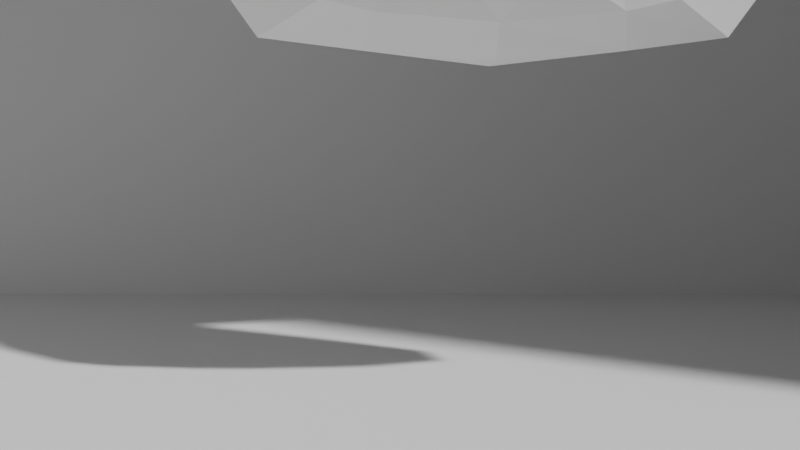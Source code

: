 # Source: scene.blend  (saved by Blender 3.0.42; exported with 4.5.12 LTS)
import bpy
from mathutils import Matrix  # noqa: F401  (used for matrix-valued properties, if any)

bpy.ops.wm.read_factory_settings(use_empty=True)
scene = bpy.context.scene
scene.name = 'Scene'

# ---- collections
col_collection = bpy.data.collections.new('Collection'); scene.collection.children.link(col_collection)

# ---- world
world_world = bpy.data.worlds.new('World'); scene.world = world_world
world_world.use_nodes = True; world_world.node_tree.nodes.clear()
_N = world_world.node_tree.nodes; _L = world_world.node_tree.links
n0 = _N.new('ShaderNodeOutputWorld'); n0.name = 'World Output'; n0.location = (300, 300)
n1 = _N.new('ShaderNodeBackground'); n1.name = 'Background'; n1.location = (10, 300)
n1.inputs[0].default_value = (0.05088, 0.05088, 0.05088, 1.0)
_L.new(n1.outputs[0], n0.inputs[0])
n0.is_active_output = True
world_world.color = (0.05088, 0.05088, 0.05088)
world_world.use_sun_shadow = False
world_world.sun_shadow_jitter_overblur = 0.0

# ---- cameras
cam_camera = bpy.data.cameras.new('Camera')
cam_camera.clip_end = 100.0
cam_camera.ortho_scale = 7.314

# ---- meshes
me_suzanne = bpy.data.meshes.new('Suzanne')
me_suzanne.from_pydata([(0.4375, -0.7656, 0.1641), (-0.4375, -0.7656, 0.1641), (0.5, -0.6875, 0.09375), (-0.5, -0.6875, 0.09375), (0.5469, -0.5781, 0.05469), (-0.5469, -0.5781, 0.05469), (0.3516, -0.6172, -0.02344), (-0.3516, -0.6172, -0.02344), (0.3516, -0.7188, 0.03125), (-0.3516, -0.7188, 0.03125), (0.3516, -0.7812, 0.1328), (-0.3516, -0.7812, 0.1328), (0.2734, -0.7969, 0.1641), (-0.2734, -0.7969, 0.1641), (0.2031, -0.7422, 0.09375), (-0.2031, -0.7422, 0.09375), (0.1562, -0.6484, 0.05469), (-0.1562, -0.6484, 0.05469), (0.07812, -0.6562, 0.2422), (-0.07812, -0.6562, 0.2422), (0.1406, -0.7422, 0.2422), (-0.1406, -0.7422, 0.2422), (0.2422, -0.7969, 0.2422), (-0.2422, -0.7969, 0.2422), (0.2734, -0.7969, 0.3281), (-0.2734, -0.7969, 0.3281), (0.2031, -0.7422, 0.3906), (-0.2031, -0.7422, 0.3906), (0.1562, -0.6484, 0.4375), (-0.1562, -0.6484, 0.4375), (0.3516, -0.6172, 0.5156), (-0.3516, -0.6172, 0.5156), (0.3516, -0.7188, 0.4531), (-0.3516, -0.7188, 0.4531), (0.3516, -0.7812, 0.3594), (-0.3516, -0.7812, 0.3594), (0.4375, -0.7656, 0.3281), (-0.4375, -0.7656, 0.3281), (0.5, -0.6875, 0.3906), (-0.5, -0.6875, 0.3906), (0.5469, -0.5781, 0.4375), (-0.5469, -0.5781, 0.4375), (0.625, -0.5625, 0.2422), (-0.625, -0.5625, 0.2422), (0.5625, -0.6719, 0.2422), (-0.5625, -0.6719, 0.2422), (0.4688, -0.7578, 0.2422), (-0.4688, -0.7578, 0.2422), (0.4766, -0.7734, 0.2422), (-0.4766, -0.7734, 0.2422), (0.4453, -0.7812, 0.3359), (-0.4453, -0.7812, 0.3359), (0.3516, -0.8047, 0.375), (-0.3516, -0.8047, 0.375), (0.2656, -0.8203, 0.3359), (-0.2656, -0.8203, 0.3359), (0.2266, -0.8203, 0.2422), (-0.2266, -0.8203, 0.2422), (0.2656, -0.8203, 0.1562), (-0.2656, -0.8203, 0.1562), (0.3516, -0.8281, 0.2422), (-0.3516, -0.8281, 0.2422), (0.3516, -0.8047, 0.1172), (-0.3516, -0.8047, 0.1172), (0.4453, -0.7812, 0.1562), (-0.4453, -0.7812, 0.1562), (0.0, -0.7422, 0.4297), (0.0, -0.8203, 0.3516), (0.0, -0.7344, -0.6797), (0.0, -0.7812, -0.3203), (0.0, -0.7969, -0.1875), (0.0, -0.7188, -0.7734), (0.0, -0.6016, 0.4062), (0.0, -0.5703, 0.5703), (0.0, 0.5469, 0.8984), (0.0, 0.8516, 0.5625), (0.0, 0.8281, 0.07031), (0.0, 0.3516, -0.3828), (0.2031, -0.5625, -0.1875), (-0.2031, -0.5625, -0.1875), (0.3125, -0.5703, -0.4375), (-0.3125, -0.5703, -0.4375), (0.3516, -0.5703, -0.6953), (-0.3516, -0.5703, -0.6953), (0.3672, -0.5312, -0.8906), (-0.3672, -0.5312, -0.8906), (0.3281, -0.5234, -0.9453), (-0.3281, -0.5234, -0.9453), (0.1797, -0.5547, -0.9688), (-0.1797, -0.5547, -0.9688), (0.0, -0.5781, -0.9844), (0.4375, -0.5312, -0.1406), (-0.4375, -0.5312, -0.1406), (0.6328, -0.5391, -0.03906), (-0.6328, -0.5391, -0.03906), (0.8281, -0.4453, 0.1484), (-0.8281, -0.4453, 0.1484), (0.8594, -0.5938, 0.4297), (-0.8594, -0.5938, 0.4297), (0.7109, -0.625, 0.4844), (-0.7109, -0.625, 0.4844), (0.4922, -0.6875, 0.6016), (-0.4922, -0.6875, 0.6016), (0.3203, -0.7344, 0.7578), (-0.3203, -0.7344, 0.7578), (0.1562, -0.7578, 0.7188), (-0.1562, -0.7578, 0.7188), (0.0625, -0.75, 0.4922), (-0.0625, -0.75, 0.4922), (0.1641, -0.7734, 0.4141), (-0.1641, -0.7734, 0.4141), (0.125, -0.7656, 0.3047), (-0.125, -0.7656, 0.3047), (0.2031, -0.7422, 0.09375), (-0.2031, -0.7422, 0.09375), (0.375, -0.7031, 0.01562), (-0.375, -0.7031, 0.01562), (0.4922, -0.6719, 0.0625), (-0.4922, -0.6719, 0.0625), (0.625, -0.6484, 0.1875), (-0.625, -0.6484, 0.1875), (0.6406, -0.6484, 0.2969), (-0.6406, -0.6484, 0.2969), (0.6016, -0.6641, 0.375), (-0.6016, -0.6641, 0.375), (0.4297, -0.7188, 0.4375), (-0.4297, -0.7188, 0.4375), (0.25, -0.7578, 0.4688), (-0.25, -0.7578, 0.4688), (0.0, -0.7344, -0.7656), (0.1094, -0.7344, -0.7188), (-0.1094, -0.7344, -0.7188), (0.1172, -0.7109, -0.8359), (-0.1172, -0.7109, -0.8359), (0.0625, -0.6953, -0.8828), (-0.0625, -0.6953, -0.8828), (0.0, -0.6875, -0.8906), (0.0, -0.75, -0.1953), (0.0, -0.7422, -0.1406), (0.1016, -0.7422, -0.1484), (-0.1016, -0.7422, -0.1484), (0.125, -0.75, -0.2266), (-0.125, -0.75, -0.2266), (0.08594, -0.7422, -0.2891), (-0.08594, -0.7422, -0.2891), (0.3984, -0.6719, -0.04688), (-0.3984, -0.6719, -0.04688), (0.6172, -0.625, 0.05469), (-0.6172, -0.625, 0.05469), (0.7266, -0.6016, 0.2031), (-0.7266, -0.6016, 0.2031), (0.7422, -0.6562, 0.375), (-0.7422, -0.6562, 0.375), (0.6875, -0.7266, 0.4141), (-0.6875, -0.7266, 0.4141), (0.4375, -0.7969, 0.5469), (-0.4375, -0.7969, 0.5469), (0.3125, -0.8359, 0.6406), (-0.3125, -0.8359, 0.6406), (0.2031, -0.8516, 0.6172), (-0.2031, -0.8516, 0.6172), (0.1016, -0.8438, 0.4297), (-0.1016, -0.8438, 0.4297), (0.125, -0.8125, -0.1016), (-0.125, -0.8125, -0.1016), (0.2109, -0.7109, -0.4453), (-0.2109, -0.7109, -0.4453), (0.25, -0.6875, -0.7031), (-0.25, -0.6875, -0.7031), (0.2656, -0.6641, -0.8203), (-0.2656, -0.6641, -0.8203), (0.2344, -0.6328, -0.9141), (-0.2344, -0.6328, -0.9141), (0.1641, -0.6328, -0.9297), (-0.1641, -0.6328, -0.9297), (0.0, -0.6406, -0.9453), (0.0, -0.7266, 0.04688), (0.0, -0.7656, 0.2109), (0.3281, -0.7422, 0.4766), (-0.3281, -0.7422, 0.4766), (0.1641, -0.75, 0.1406), (-0.1641, -0.75, 0.1406), (0.1328, -0.7578, 0.2109), (-0.1328, -0.7578, 0.2109), (0.1172, -0.7344, -0.6875), (-0.1172, -0.7344, -0.6875), (0.07812, -0.75, -0.4453), (-0.07812, -0.75, -0.4453), (0.0, -0.75, -0.4453), (0.0, -0.7422, -0.3281), (0.09375, -0.7812, -0.2734), (-0.09375, -0.7812, -0.2734), (0.1328, -0.7969, -0.2266), (-0.1328, -0.7969, -0.2266), (0.1094, -0.7812, -0.1328), (-0.1094, -0.7812, -0.1328), (0.03906, -0.7812, -0.125), (-0.03906, -0.7812, -0.125), (0.0, -0.8281, -0.2031), (0.04688, -0.8125, -0.1484), (-0.04688, -0.8125, -0.1484), (0.09375, -0.8125, -0.1562), (-0.09375, -0.8125, -0.1562), (0.1094, -0.8281, -0.2266), (-0.1094, -0.8281, -0.2266), (0.07812, -0.8047, -0.25), (-0.07812, -0.8047, -0.25), (0.0, -0.8047, -0.2891), (0.2578, -0.5547, -0.3125), (-0.2578, -0.5547, -0.3125), (0.1641, -0.7109, -0.2422), (-0.1641, -0.7109, -0.2422), (0.1797, -0.7109, -0.3125), (-0.1797, -0.7109, -0.3125), (0.2344, -0.5547, -0.25), (-0.2344, -0.5547, -0.25), (0.0, -0.6875, -0.875), (0.04688, -0.6875, -0.8672), (-0.04688, -0.6875, -0.8672), (0.09375, -0.7109, -0.8203), (-0.09375, -0.7109, -0.8203), (0.09375, -0.7266, -0.7422), (-0.09375, -0.7266, -0.7422), (0.0, -0.6562, -0.7812), (0.09375, -0.6641, -0.75), (-0.09375, -0.6641, -0.75), (0.09375, -0.6406, -0.8125), (-0.09375, -0.6406, -0.8125), (0.04688, -0.6328, -0.8516), (-0.04688, -0.6328, -0.8516), (0.0, -0.6328, -0.8594), (0.1719, -0.7812, 0.2188), (-0.1719, -0.7812, 0.2188), (0.1875, -0.7734, 0.1562), (-0.1875, -0.7734, 0.1562), (0.3359, -0.7578, 0.4297), (-0.3359, -0.7578, 0.4297), (0.2734, -0.7734, 0.4219), (-0.2734, -0.7734, 0.4219), (0.4219, -0.7734, 0.3984), (-0.4219, -0.7734, 0.3984), (0.5625, -0.6953, 0.3516), (-0.5625, -0.6953, 0.3516), (0.5859, -0.6875, 0.2891), (-0.5859, -0.6875, 0.2891), (0.5781, -0.6797, 0.1953), (-0.5781, -0.6797, 0.1953), (0.4766, -0.7188, 0.1016), (-0.4766, -0.7188, 0.1016), (0.375, -0.7422, 0.0625), (-0.375, -0.7422, 0.0625), (0.2266, -0.7812, 0.1094), (-0.2266, -0.7812, 0.1094), (0.1797, -0.7812, 0.2969), (-0.1797, -0.7812, 0.2969), (0.2109, -0.7812, 0.375), (-0.2109, -0.7812, 0.375), (0.2344, -0.7578, 0.3594), (-0.2344, -0.7578, 0.3594), (0.1953, -0.7578, 0.2969), (-0.1953, -0.7578, 0.2969), (0.2422, -0.7578, 0.125), (-0.2422, -0.7578, 0.125), (0.375, -0.7266, 0.08594), (-0.375, -0.7266, 0.08594), (0.4609, -0.7031, 0.1172), (-0.4609, -0.7031, 0.1172), (0.5469, -0.6719, 0.2109), (-0.5469, -0.6719, 0.2109), (0.5547, -0.6719, 0.2812), (-0.5547, -0.6719, 0.2812), (0.5312, -0.6797, 0.3359), (-0.5312, -0.6797, 0.3359), (0.4141, -0.75, 0.3906), (-0.4141, -0.75, 0.3906), (0.2812, -0.7656, 0.3984), (-0.2812, -0.7656, 0.3984), (0.3359, -0.75, 0.4062), (-0.3359, -0.75, 0.4062), (0.2031, -0.75, 0.1719), (-0.2031, -0.75, 0.1719), (0.1953, -0.75, 0.2266), (-0.1953, -0.75, 0.2266), (0.1094, -0.6094, 0.4609), (-0.1094, -0.6094, 0.4609), (0.1953, -0.6172, 0.6641), (-0.1953, -0.6172, 0.6641), (0.3359, -0.5938, 0.6875), (-0.3359, -0.5938, 0.6875), (0.4844, -0.5547, 0.5547), (-0.4844, -0.5547, 0.5547), (0.6797, -0.4922, 0.4531), (-0.6797, -0.4922, 0.4531), (0.7969, -0.4609, 0.4062), (-0.7969, -0.4609, 0.4062), (0.7734, -0.375, 0.1641), (-0.7734, -0.375, 0.1641), (0.6016, -0.4141, 0.0), (-0.6016, -0.4141, 0.0), (0.4375, -0.4688, -0.09375), (-0.4375, -0.4688, -0.09375), (0.0, -0.2891, 0.8984), (0.0, 0.07812, 0.9844), (0.0, 0.6719, -0.1953), (0.0, -0.1875, -0.4609), (0.0, -0.4609, -0.9766), (0.0, -0.3438, -0.8047), (0.0, -0.3203, -0.5703), (0.0, -0.2812, -0.4844), (0.8516, -0.05469, 0.2344), (-0.8516, -0.05469, 0.2344), (0.8594, 0.04688, 0.3203), (-0.8594, 0.04688, 0.3203), (0.7734, 0.4375, 0.2656), (-0.7734, 0.4375, 0.2656), (0.4609, 0.7031, 0.4375), (-0.4609, 0.7031, 0.4375), (0.7344, -0.07031, -0.04688), (-0.7344, -0.07031, -0.04688), (0.5938, 0.1641, -0.125), (-0.5938, 0.1641, -0.125), (0.6406, 0.4297, -0.007812), (-0.6406, 0.4297, -0.007812), (0.3359, 0.6641, 0.05469), (-0.3359, 0.6641, 0.05469), (0.2344, -0.4062, -0.3516), (-0.2344, -0.4062, -0.3516), (0.1797, -0.2578, -0.4141), (-0.1797, -0.2578, -0.4141), (0.2891, -0.3828, -0.7109), (-0.2891, -0.3828, -0.7109), (0.25, -0.3906, -0.5), (-0.25, -0.3906, -0.5), (0.3281, -0.3984, -0.9141), (-0.3281, -0.3984, -0.9141), (0.1406, -0.3672, -0.7578), (-0.1406, -0.3672, -0.7578), (0.125, -0.3594, -0.5391), (-0.125, -0.3594, -0.5391), (0.1641, -0.4375, -0.9453), (-0.1641, -0.4375, -0.9453), (0.2188, -0.4297, -0.2812), (-0.2188, -0.4297, -0.2812), (0.2109, -0.4688, -0.2266), (-0.2109, -0.4688, -0.2266), (0.2031, -0.5, -0.1719), (-0.2031, -0.5, -0.1719), (0.2109, -0.1641, -0.3906), (-0.2109, -0.1641, -0.3906), (0.2969, 0.2656, -0.3125), (-0.2969, 0.2656, -0.3125), (0.3438, 0.5391, -0.1484), (-0.3438, 0.5391, -0.1484), (0.4531, 0.3828, 0.8672), (-0.4531, 0.3828, 0.8672), (0.4531, 0.07031, 0.9297), (-0.4531, 0.07031, 0.9297), (0.4531, -0.2344, 0.8516), (-0.4531, -0.2344, 0.8516), (0.4609, -0.4297, 0.5234), (-0.4609, -0.4297, 0.5234), (0.7266, -0.3359, 0.4062), (-0.7266, -0.3359, 0.4062), (0.6328, -0.2812, 0.4531), (-0.6328, -0.2812, 0.4531), (0.6406, -0.05469, 0.7031), (-0.6406, -0.05469, 0.7031), (0.7969, -0.125, 0.5625), (-0.7969, -0.125, 0.5625), (0.7969, 0.1172, 0.6172), (-0.7969, 0.1172, 0.6172), (0.6406, 0.1953, 0.75), (-0.6406, 0.1953, 0.75), (0.6406, 0.4453, 0.6797), (-0.6406, 0.4453, 0.6797), (0.7969, 0.3594, 0.5391), (-0.7969, 0.3594, 0.5391), (0.6172, 0.5859, 0.3281), (-0.6172, 0.5859, 0.3281), (0.4844, 0.5469, 0.02344), (-0.4844, 0.5469, 0.02344), (0.8203, 0.2031, 0.3281), (-0.8203, 0.2031, 0.3281), (0.4062, -0.1484, -0.1719), (-0.4062, -0.1484, -0.1719), (0.4297, 0.2109, -0.1953), (-0.4297, 0.2109, -0.1953), (0.8906, 0.2344, 0.4062), (-0.8906, 0.2344, 0.4062), (0.7734, 0.125, -0.1406), (-0.7734, 0.125, -0.1406), (1.039, 0.3281, -0.1016), (-1.039, 0.3281, -0.1016), (1.281, 0.4297, 0.05469), (-1.281, 0.4297, 0.05469), (1.352, 0.4219, 0.3203), (-1.352, 0.4219, 0.3203), (1.234, 0.4219, 0.5078), (-1.234, 0.4219, 0.5078), (1.023, 0.3125, 0.4766), (-1.023, 0.3125, 0.4766), (1.016, 0.2891, 0.4141), (-1.016, 0.2891, 0.4141), (1.188, 0.3906, 0.4375), (-1.188, 0.3906, 0.4375), (1.266, 0.4062, 0.2891), (-1.266, 0.4062, 0.2891), (1.211, 0.4062, 0.07812), (-1.211, 0.4062, 0.07812), (1.031, 0.3047, -0.03906), (-1.031, 0.3047, -0.03906), (0.8281, 0.1328, -0.07031), (-0.8281, 0.1328, -0.07031), (0.9219, 0.2188, 0.3594), (-0.9219, 0.2188, 0.3594), (0.9453, 0.2891, 0.3047), (-0.9453, 0.2891, 0.3047), (0.8828, 0.2109, -0.02344), (-0.8828, 0.2109, -0.02344), (1.039, 0.3672, 0.0), (-1.039, 0.3672, 0.0), (1.188, 0.4453, 0.09375), (-1.188, 0.4453, 0.09375), (1.234, 0.4453, 0.25), (-1.234, 0.4453, 0.25), (1.172, 0.4375, 0.3594), (-1.172, 0.4375, 0.3594), (1.023, 0.3594, 0.3438), (-1.023, 0.3594, 0.3438), (0.8438, 0.2109, 0.2891), (-0.8438, 0.2109, 0.2891), (0.8359, 0.2734, 0.1719), (-0.8359, 0.2734, 0.1719), (0.7578, 0.2734, 0.09375), (-0.7578, 0.2734, 0.09375), (0.8203, 0.2734, 0.08594), (-0.8203, 0.2734, 0.08594), (0.8438, 0.2734, 0.01562), (-0.8438, 0.2734, 0.01562), (0.8125, 0.2734, -0.01562), (-0.8125, 0.2734, -0.01562), (0.7266, 0.07031, 0.0), (-0.7266, 0.07031, 0.0), (0.7188, 0.1719, -0.02344), (-0.7188, 0.1719, -0.02344), (0.7188, 0.1875, 0.03906), (-0.7188, 0.1875, 0.03906), (0.7969, 0.2109, 0.2031), (-0.7969, 0.2109, 0.2031), (0.8906, 0.2656, 0.2422), (-0.8906, 0.2656, 0.2422), (0.8906, 0.3203, 0.2344), (-0.8906, 0.3203, 0.2344), (0.8125, 0.3203, -0.01562), (-0.8125, 0.3203, -0.01562), (0.8516, 0.3203, 0.01562), (-0.8516, 0.3203, 0.01562), (0.8281, 0.3203, 0.07812), (-0.8281, 0.3203, 0.07812), (0.7656, 0.3203, 0.09375), (-0.7656, 0.3203, 0.09375), (0.8438, 0.3203, 0.1719), (-0.8438, 0.3203, 0.1719), (1.039, 0.4141, 0.3281), (-1.039, 0.4141, 0.3281), (1.188, 0.4844, 0.3438), (-1.188, 0.4844, 0.3438), (1.258, 0.4922, 0.2422), (-1.258, 0.4922, 0.2422), (1.211, 0.4844, 0.08594), (-1.211, 0.4844, 0.08594), (1.047, 0.4219, 0.0), (-1.047, 0.4219, 0.0), (0.8828, 0.2656, -0.01562), (-0.8828, 0.2656, -0.01562), (0.9531, 0.3438, 0.2891), (-0.9531, 0.3438, 0.2891), (0.8906, 0.3281, 0.1094), (-0.8906, 0.3281, 0.1094), (0.9375, 0.3359, 0.0625), (-0.9375, 0.3359, 0.0625), (1.0, 0.3672, 0.125), (-1.0, 0.3672, 0.125), (0.9609, 0.3516, 0.1719), (-0.9609, 0.3516, 0.1719), (1.016, 0.375, 0.2344), (-1.016, 0.375, 0.2344), (1.055, 0.3828, 0.1875), (-1.055, 0.3828, 0.1875), (1.109, 0.3906, 0.2109), (-1.109, 0.3906, 0.2109), (1.086, 0.3906, 0.2734), (-1.086, 0.3906, 0.2734), (1.023, 0.4844, 0.4375), (-1.023, 0.4844, 0.4375), (1.25, 0.5469, 0.4688), (-1.25, 0.5469, 0.4688), (1.367, 0.5, 0.2969), (-1.367, 0.5, 0.2969), (1.312, 0.5312, 0.05469), (-1.312, 0.5312, 0.05469), (1.039, 0.4922, -0.08594), (-1.039, 0.4922, -0.08594), (0.7891, 0.3281, -0.125), (-0.7891, 0.3281, -0.125), (0.8594, 0.3828, 0.3828), (-0.8594, 0.3828, 0.3828)], [], [(46, 0, 2, 44), (3, 1, 47, 45), (44, 2, 4, 42), (5, 3, 45, 43), (2, 8, 6, 4), (7, 9, 3, 5), (0, 10, 8, 2), (9, 11, 1, 3), (10, 12, 14, 8), (15, 13, 11, 9), (8, 14, 16, 6), (17, 15, 9, 7), (14, 20, 18, 16), (19, 21, 15, 17), (12, 22, 20, 14), (21, 23, 13, 15), (22, 24, 26, 20), (27, 25, 23, 21), (20, 26, 28, 18), (29, 27, 21, 19), (26, 32, 30, 28), (31, 33, 27, 29), (24, 34, 32, 26), (33, 35, 25, 27), (34, 36, 38, 32), (39, 37, 35, 33), (32, 38, 40, 30), (41, 39, 33, 31), (38, 44, 42, 40), (43, 45, 39, 41), (36, 46, 44, 38), (45, 47, 37, 39), (46, 36, 50, 48), (51, 37, 47, 49), (36, 34, 52, 50), (53, 35, 37, 51), (34, 24, 54, 52), (55, 25, 35, 53), (24, 22, 56, 54), (57, 23, 25, 55), (22, 12, 58, 56), (59, 13, 23, 57), (12, 10, 62, 58), (63, 11, 13, 59), (10, 0, 64, 62), (65, 1, 11, 63), (0, 46, 48, 64), (49, 47, 1, 65), (60, 64, 48), (49, 65, 61), (62, 64, 60), (61, 65, 63), (60, 58, 62), (63, 59, 61), (60, 56, 58), (59, 57, 61), (60, 54, 56), (57, 55, 61), (60, 52, 54), (55, 53, 61), (60, 50, 52), (53, 51, 61), (60, 48, 50), (51, 49, 61), (88, 173, 175, 90), (175, 174, 89, 90), (86, 171, 173, 88), (174, 172, 87, 89), (84, 169, 171, 86), (172, 170, 85, 87), (82, 167, 169, 84), (170, 168, 83, 85), (80, 165, 167, 82), (168, 166, 81, 83), (78, 91, 145, 163), (146, 92, 79, 164), (91, 93, 147, 145), (148, 94, 92, 146), (93, 95, 149, 147), (150, 96, 94, 148), (95, 97, 151, 149), (152, 98, 96, 150), (97, 99, 153, 151), (154, 100, 98, 152), (99, 101, 155, 153), (156, 102, 100, 154), (101, 103, 157, 155), (158, 104, 102, 156), (103, 105, 159, 157), (160, 106, 104, 158), (105, 107, 161, 159), (162, 108, 106, 160), (107, 66, 67, 161), (67, 66, 108, 162), (109, 127, 159, 161), (160, 128, 110, 162), (127, 178, 157, 159), (158, 179, 128, 160), (125, 155, 157, 178), (158, 156, 126, 179), (123, 153, 155, 125), (156, 154, 124, 126), (121, 151, 153, 123), (154, 152, 122, 124), (119, 149, 151, 121), (152, 150, 120, 122), (117, 147, 149, 119), (150, 148, 118, 120), (115, 145, 147, 117), (148, 146, 116, 118), (113, 163, 145, 115), (146, 164, 114, 116), (113, 180, 176, 163), (176, 181, 114, 164), (109, 161, 67, 111), (67, 162, 110, 112), (111, 67, 177, 182), (177, 67, 112, 183), (176, 180, 182, 177), (183, 181, 176, 177), (134, 136, 175, 173), (175, 136, 135, 174), (132, 134, 173, 171), (174, 135, 133, 172), (130, 132, 171, 169), (172, 133, 131, 170), (165, 186, 184, 167), (185, 187, 166, 168), (130, 169, 167, 184), (168, 170, 131, 185), (143, 189, 188, 186), (188, 189, 144, 187), (184, 186, 188, 68), (188, 187, 185, 68), (129, 130, 184, 68), (185, 131, 129, 68), (141, 192, 190, 143), (191, 193, 142, 144), (139, 194, 192, 141), (193, 195, 140, 142), (138, 196, 194, 139), (195, 197, 138, 140), (137, 70, 196, 138), (197, 70, 137, 138), (189, 143, 190, 69), (191, 144, 189, 69), (69, 190, 205, 207), (206, 191, 69, 207), (70, 198, 199, 196), (200, 198, 70, 197), (196, 199, 201, 194), (202, 200, 197, 195), (194, 201, 203, 192), (204, 202, 195, 193), (192, 203, 205, 190), (206, 204, 193, 191), (198, 203, 201, 199), (202, 204, 198, 200), (198, 207, 205, 203), (206, 207, 198, 204), (138, 139, 163, 176), (164, 140, 138, 176), (139, 141, 210, 163), (211, 142, 140, 164), (141, 143, 212, 210), (213, 144, 142, 211), (143, 186, 165, 212), (166, 187, 144, 213), (80, 208, 212, 165), (213, 209, 81, 166), (208, 214, 210, 212), (211, 215, 209, 213), (78, 163, 210, 214), (211, 164, 79, 215), (130, 129, 71, 221), (71, 129, 131, 222), (132, 130, 221, 219), (222, 131, 133, 220), (134, 132, 219, 217), (220, 133, 135, 218), (136, 134, 217, 216), (218, 135, 136, 216), (216, 217, 228, 230), (229, 218, 216, 230), (217, 219, 226, 228), (227, 220, 218, 229), (219, 221, 224, 226), (225, 222, 220, 227), (221, 71, 223, 224), (223, 71, 222, 225), (223, 230, 228, 224), (229, 230, 223, 225), (224, 228, 226), (227, 229, 225), (182, 180, 233, 231), (234, 181, 183, 232), (111, 182, 231, 253), (232, 183, 112, 254), (109, 111, 253, 255), (254, 112, 110, 256), (180, 113, 251, 233), (252, 114, 181, 234), (113, 115, 249, 251), (250, 116, 114, 252), (115, 117, 247, 249), (248, 118, 116, 250), (117, 119, 245, 247), (246, 120, 118, 248), (119, 121, 243, 245), (244, 122, 120, 246), (121, 123, 241, 243), (242, 124, 122, 244), (123, 125, 239, 241), (240, 126, 124, 242), (125, 178, 235, 239), (236, 179, 126, 240), (178, 127, 237, 235), (238, 128, 179, 236), (127, 109, 255, 237), (256, 110, 128, 238), (237, 255, 257, 275), (258, 256, 238, 276), (235, 237, 275, 277), (276, 238, 236, 278), (239, 235, 277, 273), (278, 236, 240, 274), (241, 239, 273, 271), (274, 240, 242, 272), (243, 241, 271, 269), (272, 242, 244, 270), (245, 243, 269, 267), (270, 244, 246, 268), (247, 245, 267, 265), (268, 246, 248, 266), (249, 247, 265, 263), (266, 248, 250, 264), (251, 249, 263, 261), (264, 250, 252, 262), (233, 251, 261, 279), (262, 252, 234, 280), (255, 253, 259, 257), (260, 254, 256, 258), (253, 231, 281, 259), (282, 232, 254, 260), (231, 233, 279, 281), (280, 234, 232, 282), (66, 107, 283, 72), (284, 108, 66, 72), (107, 105, 285, 283), (286, 106, 108, 284), (105, 103, 287, 285), (288, 104, 106, 286), (103, 101, 289, 287), (290, 102, 104, 288), (101, 99, 291, 289), (292, 100, 102, 290), (99, 97, 293, 291), (294, 98, 100, 292), (97, 95, 295, 293), (296, 96, 98, 294), (95, 93, 297, 295), (298, 94, 96, 296), (93, 91, 299, 297), (300, 92, 94, 298), (307, 308, 327, 337), (328, 308, 307, 338), (306, 307, 337, 335), (338, 307, 306, 336), (305, 306, 335, 339), (336, 306, 305, 340), (88, 90, 305, 339), (305, 90, 89, 340), (86, 88, 339, 333), (340, 89, 87, 334), (84, 86, 333, 329), (334, 87, 85, 330), (82, 84, 329, 331), (330, 85, 83, 332), (329, 335, 337, 331), (338, 336, 330, 332), (329, 333, 339, 335), (340, 334, 330, 336), (325, 331, 337, 327), (338, 332, 326, 328), (80, 82, 331, 325), (332, 83, 81, 326), (208, 341, 343, 214), (344, 342, 209, 215), (80, 325, 341, 208), (342, 326, 81, 209), (78, 214, 343, 345), (344, 215, 79, 346), (78, 345, 299, 91), (300, 346, 79, 92), (76, 323, 351, 303), (352, 324, 76, 303), (303, 351, 349, 77), (350, 352, 303, 77), (77, 349, 347, 304), (348, 350, 77, 304), (304, 347, 327, 308), (328, 348, 304, 308), (325, 327, 347, 341), (348, 328, 326, 342), (295, 297, 317, 309), (318, 298, 296, 310), (75, 315, 323, 76), (324, 316, 75, 76), (301, 357, 355, 302), (356, 358, 301, 302), (302, 355, 353, 74), (354, 356, 302, 74), (74, 353, 315, 75), (316, 354, 74, 75), (291, 293, 361, 363), (362, 294, 292, 364), (363, 361, 367, 365), (368, 362, 364, 366), (365, 367, 369, 371), (370, 368, 366, 372), (371, 369, 375, 373), (376, 370, 372, 374), (313, 377, 373, 375), (374, 378, 314, 376), (315, 353, 373, 377), (374, 354, 316, 378), (353, 355, 371, 373), (372, 356, 354, 374), (355, 357, 365, 371), (366, 358, 356, 372), (357, 359, 363, 365), (364, 360, 358, 366), (289, 291, 363, 359), (364, 292, 290, 360), (73, 359, 357, 301), (358, 360, 73, 301), (283, 285, 287, 289), (288, 286, 284, 290), (283, 289, 359, 73), (360, 290, 284, 73), (72, 283, 73), (73, 284, 72), (293, 295, 309, 361), (310, 296, 294, 362), (309, 311, 367, 361), (368, 312, 310, 362), (311, 381, 369, 367), (370, 382, 312, 368), (313, 375, 369, 381), (370, 376, 314, 382), (347, 349, 385, 383), (386, 350, 348, 384), (317, 383, 385, 319), (386, 384, 318, 320), (297, 299, 383, 317), (384, 300, 298, 318), (299, 343, 341, 383), (342, 344, 300, 384), (341, 347, 383), (384, 348, 342), (299, 345, 343), (344, 346, 300), (313, 321, 379, 377), (380, 322, 314, 378), (315, 377, 379, 323), (380, 378, 316, 324), (319, 385, 379, 321), (380, 386, 320, 322), (349, 351, 379, 385), (380, 352, 350, 386), (323, 379, 351), (352, 380, 324), (399, 387, 413, 401), (414, 388, 400, 402), (399, 401, 403, 397), (404, 402, 400, 398), (397, 403, 405, 395), (406, 404, 398, 396), (395, 405, 407, 393), (408, 406, 396, 394), (393, 407, 409, 391), (410, 408, 394, 392), (391, 409, 411, 389), (412, 410, 392, 390), (409, 419, 417, 411), (418, 420, 410, 412), (407, 421, 419, 409), (420, 422, 408, 410), (405, 423, 421, 407), (422, 424, 406, 408), (403, 425, 423, 405), (424, 426, 404, 406), (401, 427, 425, 403), (426, 428, 402, 404), (401, 413, 415, 427), (416, 414, 402, 428), (317, 319, 443, 441), (444, 320, 318, 442), (319, 389, 411, 443), (412, 390, 320, 444), (309, 317, 441, 311), (442, 318, 310, 312), (381, 429, 413, 387), (414, 430, 382, 388), (411, 417, 439, 443), (440, 418, 412, 444), (437, 445, 443, 439), (444, 446, 438, 440), (433, 445, 437, 435), (438, 446, 434, 436), (431, 447, 445, 433), (446, 448, 432, 434), (429, 447, 431, 449), (432, 448, 430, 450), (413, 429, 449, 415), (450, 430, 414, 416), (311, 447, 429, 381), (430, 448, 312, 382), (311, 441, 445, 447), (446, 442, 312, 448), (441, 443, 445), (446, 444, 442), (415, 449, 451, 475), (452, 450, 416, 476), (449, 431, 461, 451), (462, 432, 450, 452), (431, 433, 459, 461), (460, 434, 432, 462), (433, 435, 457, 459), (458, 436, 434, 460), (435, 437, 455, 457), (456, 438, 436, 458), (437, 439, 453, 455), (454, 440, 438, 456), (439, 417, 473, 453), (474, 418, 440, 454), (427, 415, 475, 463), (476, 416, 428, 464), (425, 427, 463, 465), (464, 428, 426, 466), (423, 425, 465, 467), (466, 426, 424, 468), (421, 423, 467, 469), (468, 424, 422, 470), (419, 421, 469, 471), (470, 422, 420, 472), (417, 419, 471, 473), (472, 420, 418, 474), (457, 455, 479, 477), (480, 456, 458, 478), (477, 479, 481, 483), (482, 480, 478, 484), (483, 481, 487, 485), (488, 482, 484, 486), (485, 487, 489, 491), (490, 488, 486, 492), (463, 475, 485, 491), (486, 476, 464, 492), (451, 483, 485, 475), (486, 484, 452, 476), (451, 461, 477, 483), (478, 462, 452, 484), (457, 477, 461, 459), (462, 478, 458, 460), (453, 473, 479, 455), (480, 474, 454, 456), (471, 481, 479, 473), (480, 482, 472, 474), (469, 487, 481, 471), (482, 488, 470, 472), (467, 489, 487, 469), (488, 490, 468, 470), (465, 491, 489, 467), (490, 492, 466, 468), (463, 491, 465), (466, 492, 464), (391, 389, 503, 501), (504, 390, 392, 502), (393, 391, 501, 499), (502, 392, 394, 500), (395, 393, 499, 497), (500, 394, 396, 498), (397, 395, 497, 495), (498, 396, 398, 496), (399, 397, 495, 493), (496, 398, 400, 494), (387, 399, 493, 505), (494, 400, 388, 506), (493, 501, 503, 505), (504, 502, 494, 506), (493, 495, 499, 501), (500, 496, 494, 502), (495, 497, 499), (500, 498, 496), (313, 381, 387, 505), (388, 382, 314, 506), (313, 505, 503, 321), (504, 506, 314, 322), (319, 321, 503, 389), (504, 322, 320, 390)])
_uv = me_suzanne.uv_layers.new(name='UVMap')
_uv.uv.foreach_set('vector', [0.891, 0.5901, 0.8706, 0.5896, 0.8601, 0.5601, 0.9046, 0.5594, 0.8562, 0.8505, 0.8681, 0.8215, 0.8884, 0.822, 0.9006, 0.8532, 0.9046, 0.5594, 0.8601, 0.5601, 0.853, 0.5216, 0.9202, 0.5245, 0.8475, 0.8887, 0.8562, 0.8505, 0.9006, 0.8532, 0.9147, 0.8887, 0.8601, 0.5601, 0.8289, 0.5908, 0.7985, 0.5695, 0.853, 0.5216, 0.7951, 0.8384, 0.8264, 0.8185, 0.8562, 0.8505, 0.8475, 0.8887, 0.8706, 0.5896, 0.8544, 0.6048, 0.8289, 0.5908, 0.8601, 0.5601, 0.8264, 0.8185, 0.8525, 0.8057, 0.8681, 0.8215, 0.8562, 0.8505, 0.8544, 0.6048, 0.8541, 0.6255, 0.8282, 0.6334, 0.8289, 0.5908, 0.8276, 0.776, 0.8532, 0.785, 0.8525, 0.8057, 0.8264, 0.8185, 0.8289, 0.5908, 0.8282, 0.6334, 0.791, 0.6454, 0.7985, 0.5695, 0.791, 0.7622, 0.8276, 0.776, 0.8264, 0.8185, 0.7951, 0.8384, 0.8282, 0.6334, 0.8552, 0.6685, 0.8424, 0.7025, 0.791, 0.6454, 0.8448, 0.7075, 0.8561, 0.742, 0.8276, 0.776, 0.791, 0.7622, 0.8541, 0.6255, 0.8675, 0.6423, 0.8552, 0.6685, 0.8282, 0.6334, 0.8561, 0.742, 0.8673, 0.7688, 0.8532, 0.785, 0.8276, 0.776, 0.8675, 0.6423, 0.8905, 0.6419, 0.9004, 0.667, 0.8552, 0.6685, 0.9012, 0.7456, 0.8902, 0.7702, 0.8673, 0.7688, 0.8561, 0.742, 0.8552, 0.6685, 0.9004, 0.667, 0.9189, 0.6997, 0.8424, 0.7025, 0.9212, 0.7137, 0.9012, 0.7456, 0.8561, 0.742, 0.8448, 0.7075, 0.9004, 0.667, 0.9319, 0.6368, 0.9684, 0.6453, 0.9189, 0.6997, 0.9682, 0.7702, 0.9314, 0.7771, 0.9012, 0.7456, 0.9212, 0.7137, 0.8905, 0.6419, 0.9059, 0.6279, 0.9319, 0.6368, 0.9004, 0.667, 0.9314, 0.7771, 0.905, 0.7849, 0.8902, 0.7702, 0.9012, 0.7456, 0.9059, 0.6279, 0.9062, 0.6057, 0.9337, 0.593, 0.9319, 0.6368, 0.9312, 0.8209, 0.9044, 0.807, 0.905, 0.7849, 0.9314, 0.7771, 0.9319, 0.6368, 0.9337, 0.593, 0.9684, 0.5738, 0.9684, 0.6453, 0.965, 0.8417, 0.9312, 0.8209, 0.9314, 0.7771, 0.9682, 0.7702, 0.9337, 0.593, 0.9046, 0.5594, 0.9202, 0.5245, 0.9684, 0.5738, 0.9147, 0.8887, 0.9006, 0.8532, 0.9312, 0.8209, 0.965, 0.8417, 0.9062, 0.6057, 0.891, 0.5901, 0.9046, 0.5594, 0.9337, 0.593, 0.9006, 0.8532, 0.8884, 0.822, 0.9044, 0.807, 0.9312, 0.8209, 0.891, 0.5901, 0.9062, 0.6057, 0.9024, 0.6079, 0.8896, 0.5933, 0.9006, 0.8047, 0.9044, 0.807, 0.8884, 0.822, 0.8872, 0.8187, 0.9062, 0.6057, 0.9059, 0.6279, 0.8998, 0.6263, 0.9024, 0.6079, 0.8988, 0.7862, 0.905, 0.7849, 0.9044, 0.807, 0.9006, 0.8047, 0.9059, 0.6279, 0.8905, 0.6419, 0.8878, 0.6365, 0.8998, 0.6263, 0.8874, 0.7754, 0.8902, 0.7702, 0.905, 0.7849, 0.8988, 0.7862, 0.8905, 0.6419, 0.8675, 0.6423, 0.8709, 0.6352, 0.8878, 0.6365, 0.8704, 0.776, 0.8673, 0.7688, 0.8902, 0.7702, 0.8874, 0.7754, 0.8675, 0.6423, 0.8541, 0.6255, 0.8599, 0.6239, 0.8709, 0.6352, 0.8589, 0.7868, 0.8532, 0.785, 0.8673, 0.7688, 0.8704, 0.776, 0.8541, 0.6255, 0.8544, 0.6048, 0.8597, 0.6082, 0.8599, 0.6239, 0.8579, 0.8025, 0.8525, 0.8057, 0.8532, 0.785, 0.8589, 0.7868, 0.8544, 0.6048, 0.8706, 0.5896, 0.8717, 0.594, 0.8597, 0.6082, 0.8693, 0.8172, 0.8681, 0.8215, 0.8525, 0.8057, 0.8579, 0.8025, 0.8706, 0.5896, 0.891, 0.5901, 0.8896, 0.5933, 0.8717, 0.594, 0.8872, 0.8187, 0.8884, 0.822, 0.8681, 0.8215, 0.8693, 0.8172, 0.8794, 0.6165, 0.8717, 0.594, 0.8896, 0.5933, 0.8872, 0.8187, 0.8693, 0.8172, 0.878, 0.7951, 0.8597, 0.6082, 0.8717, 0.594, 0.8794, 0.6165, 0.878, 0.7951, 0.8693, 0.8172, 0.8579, 0.8025, 0.8794, 0.6165, 0.8599, 0.6239, 0.8597, 0.6082, 0.8579, 0.8025, 0.8589, 0.7868, 0.878, 0.7951, 0.8794, 0.6165, 0.8709, 0.6352, 0.8599, 0.6239, 0.8589, 0.7868, 0.8704, 0.776, 0.878, 0.7951, 0.8794, 0.6165, 0.8878, 0.6365, 0.8709, 0.6352, 0.8704, 0.776, 0.8874, 0.7754, 0.878, 0.7951, 0.8794, 0.6165, 0.8998, 0.6263, 0.8878, 0.6365, 0.8874, 0.7754, 0.8988, 0.7862, 0.878, 0.7951, 0.8794, 0.6165, 0.9024, 0.6079, 0.8998, 0.6263, 0.8988, 0.7862, 0.9006, 0.8047, 0.878, 0.7951, 0.8794, 0.6165, 0.8896, 0.5933, 0.9024, 0.6079, 0.9006, 0.8047, 0.8872, 0.8187, 0.878, 0.7951, 0.5403, 0.05381, 0.5364, 0.06207, 0.5189, 0.05968, 0.5189, 0.05029, 0.5189, 0.05968, 0.5015, 0.06204, 0.4976, 0.05377, 0.5189, 0.05029, 0.5519, 0.05834, 0.5428, 0.06409, 0.5364, 0.06207, 0.5403, 0.05381, 0.5015, 0.06204, 0.4951, 0.06405, 0.486, 0.05827, 0.4976, 0.05377, 0.5551, 0.0619, 0.5463, 0.07267, 0.5428, 0.06409, 0.5519, 0.05834, 0.4951, 0.06405, 0.4916, 0.07262, 0.4828, 0.06183, 0.486, 0.05827, 0.5638, 0.07659, 0.5483, 0.08489, 0.5463, 0.07267, 0.5551, 0.0619, 0.4916, 0.07262, 0.4895, 0.08486, 0.474, 0.07651, 0.4828, 0.06183, 0.5831, 0.1085, 0.5556, 0.1217, 0.5483, 0.08489, 0.5638, 0.07659, 0.4895, 0.08486, 0.4822, 0.1218, 0.4545, 0.1085, 0.474, 0.07651, 0.6055, 0.1651, 0.6474, 0.2005, 0.6215, 0.2278, 0.5531, 0.2096, 0.4165, 0.2295, 0.3897, 0.2019, 0.432, 0.1656, 0.4853, 0.2101, 0.6474, 0.2005, 0.6764, 0.2332, 0.6648, 0.2532, 0.6215, 0.2278, 0.3727, 0.2564, 0.3603, 0.2359, 0.3897, 0.2019, 0.4165, 0.2295, 0.6764, 0.2332, 0.7153, 0.2654, 0.6839, 0.28, 0.6648, 0.2532, 0.3537, 0.2846, 0.3205, 0.2703, 0.3603, 0.2359, 0.3727, 0.2564, 0.7153, 0.2654, 0.7073, 0.3101, 0.6875, 0.3115, 0.6839, 0.28, 0.3512, 0.3174, 0.3307, 0.3169, 0.3205, 0.2703, 0.3537, 0.2846, 0.7073, 0.3101, 0.6974, 0.3327, 0.6768, 0.3239, 0.6875, 0.3115, 0.3627, 0.3297, 0.342, 0.3397, 0.3307, 0.3169, 0.3512, 0.3174, 0.6974, 0.3327, 0.6628, 0.3725, 0.6391, 0.3573, 0.6768, 0.3239, 0.4028, 0.3621, 0.3793, 0.3787, 0.342, 0.3397, 0.3627, 0.3297, 0.6628, 0.3725, 0.6268, 0.3958, 0.6183, 0.3752, 0.6391, 0.3573, 0.4246, 0.3793, 0.4169, 0.4006, 0.3793, 0.3787, 0.4028, 0.3621, 0.6268, 0.3958, 0.6048, 0.3978, 0.6008, 0.3779, 0.6183, 0.3752, 0.4424, 0.3812, 0.4393, 0.4015, 0.4169, 0.4006, 0.4246, 0.3793, 0.6048, 0.3978, 0.5531, 0.3905, 0.5597, 0.357, 0.6008, 0.3779, 0.4829, 0.3585, 0.4909, 0.3919, 0.4393, 0.4015, 0.4424, 0.3812, 0.5531, 0.3905, 0.5219, 0.386, 0.5211, 0.3439, 0.5597, 0.357, 0.5211, 0.3439, 0.5219, 0.386, 0.4909, 0.3919, 0.4829, 0.3585, 0.5773, 0.3402, 0.5998, 0.3448, 0.6008, 0.3779, 0.5597, 0.357, 0.4424, 0.3812, 0.442, 0.3478, 0.4646, 0.3422, 0.4829, 0.3585, 0.5998, 0.3448, 0.6155, 0.342, 0.6183, 0.3752, 0.6008, 0.3779, 0.4246, 0.3793, 0.426, 0.3456, 0.442, 0.3478, 0.4424, 0.3812, 0.6345, 0.3323, 0.6391, 0.3573, 0.6183, 0.3752, 0.6155, 0.342, 0.4246, 0.3793, 0.4028, 0.3621, 0.4064, 0.3365, 0.426, 0.3456, 0.6624, 0.3128, 0.6768, 0.3239, 0.6391, 0.3573, 0.6345, 0.3323, 0.4028, 0.3621, 0.3627, 0.3297, 0.3771, 0.3177, 0.4064, 0.3365, 0.6684, 0.298, 0.6875, 0.3115, 0.6768, 0.3239, 0.6624, 0.3128, 0.3627, 0.3297, 0.3512, 0.3174, 0.3703, 0.3026, 0.3771, 0.3177, 0.6641, 0.2779, 0.6839, 0.28, 0.6875, 0.3115, 0.6684, 0.298, 0.3512, 0.3174, 0.3537, 0.2846, 0.3741, 0.2818, 0.3703, 0.3026, 0.6392, 0.253, 0.6648, 0.2532, 0.6839, 0.28, 0.6641, 0.2779, 0.3537, 0.2846, 0.3727, 0.2564, 0.3989, 0.2556, 0.3741, 0.2818, 0.614, 0.2427, 0.6215, 0.2278, 0.6648, 0.2532, 0.6392, 0.253, 0.3727, 0.2564, 0.4165, 0.2295, 0.4245, 0.2445, 0.3989, 0.2556, 0.5729, 0.2586, 0.5531, 0.2096, 0.6215, 0.2278, 0.614, 0.2427, 0.4165, 0.2295, 0.4853, 0.2101, 0.4664, 0.2597, 0.4245, 0.2445, 0.5729, 0.2586, 0.5639, 0.272, 0.5198, 0.2489, 0.5531, 0.2096, 0.5198, 0.2489, 0.4759, 0.2731, 0.4664, 0.2597, 0.4853, 0.2101, 0.5773, 0.3402, 0.5597, 0.357, 0.5211, 0.3439, 0.5585, 0.3166, 0.5211, 0.3439, 0.4829, 0.3585, 0.4646, 0.3422, 0.4826, 0.3178, 0.5585, 0.3166, 0.5211, 0.3439, 0.5203, 0.2948, 0.5569, 0.2912, 0.5203, 0.2948, 0.5211, 0.3439, 0.4826, 0.3178, 0.4834, 0.2922, 0.5198, 0.2489, 0.5639, 0.272, 0.5569, 0.2912, 0.5203, 0.2948, 0.4834, 0.2922, 0.4759, 0.2731, 0.5198, 0.2489, 0.5203, 0.2948, 0.5255, 0.06897, 0.5189, 0.0679, 0.5189, 0.05968, 0.5364, 0.06207, 0.5189, 0.05968, 0.5189, 0.0679, 0.5124, 0.06896, 0.5015, 0.06204, 0.5312, 0.07383, 0.5255, 0.06897, 0.5364, 0.06207, 0.5428, 0.06409, 0.5015, 0.06204, 0.5124, 0.06896, 0.5066, 0.07381, 0.4951, 0.06405, 0.531, 0.08743, 0.5312, 0.07383, 0.5428, 0.06409, 0.5463, 0.07267, 0.4951, 0.06405, 0.5066, 0.07381, 0.5068, 0.08742, 0.4916, 0.07262, 0.5556, 0.1217, 0.532, 0.1277, 0.5327, 0.09092, 0.5483, 0.08489, 0.5052, 0.09091, 0.5058, 0.1277, 0.4822, 0.1218, 0.4895, 0.08486, 0.531, 0.08743, 0.5463, 0.07267, 0.5483, 0.08489, 0.5327, 0.09092, 0.4895, 0.08486, 0.4916, 0.07262, 0.5068, 0.08742, 0.5052, 0.09091, 0.5381, 0.1584, 0.519, 0.1517, 0.5189, 0.1284, 0.532, 0.1277, 0.5189, 0.1284, 0.519, 0.1517, 0.4999, 0.1584, 0.5058, 0.1277, 0.5327, 0.09092, 0.532, 0.1277, 0.5189, 0.1284, 0.5189, 0.09395, 0.5189, 0.1284, 0.5058, 0.1277, 0.5052, 0.09091, 0.5189, 0.09395, 0.5189, 0.08518, 0.531, 0.08743, 0.5327, 0.09092, 0.5189, 0.09395, 0.5052, 0.09091, 0.5068, 0.08742, 0.5189, 0.08518, 0.5189, 0.09395, 0.5484, 0.1736, 0.538, 0.176, 0.5352, 0.1668, 0.5381, 0.1584, 0.5028, 0.1669, 0.5001, 0.176, 0.4897, 0.1737, 0.4999, 0.1584, 0.5443, 0.1934, 0.5372, 0.1876, 0.538, 0.176, 0.5484, 0.1736, 0.5001, 0.176, 0.5009, 0.1876, 0.494, 0.1934, 0.4897, 0.1737, 0.5198, 0.2008, 0.5288, 0.1918, 0.5372, 0.1876, 0.5443, 0.1934, 0.5009, 0.1876, 0.5092, 0.1916, 0.5198, 0.2008, 0.494, 0.1934, 0.5176, 0.1906, 0.5191, 0.1854, 0.5288, 0.1918, 0.5198, 0.2008, 0.5092, 0.1916, 0.5191, 0.1854, 0.5176, 0.1906, 0.5198, 0.2008, 0.519, 0.1517, 0.5381, 0.1584, 0.5352, 0.1668, 0.519, 0.159, 0.5028, 0.1669, 0.4999, 0.1584, 0.519, 0.1517, 0.519, 0.159, 0.519, 0.159, 0.5352, 0.1668, 0.5311, 0.1716, 0.519, 0.1656, 0.5069, 0.1717, 0.5028, 0.1669, 0.519, 0.159, 0.519, 0.1656, 0.5191, 0.1854, 0.5191, 0.1795, 0.5282, 0.1863, 0.5288, 0.1918, 0.5098, 0.1863, 0.5191, 0.1795, 0.5191, 0.1854, 0.5092, 0.1916, 0.5288, 0.1918, 0.5282, 0.1863, 0.5335, 0.1842, 0.5372, 0.1876, 0.5045, 0.1842, 0.5098, 0.1863, 0.5092, 0.1916, 0.5009, 0.1876, 0.5372, 0.1876, 0.5335, 0.1842, 0.5334, 0.1767, 0.538, 0.176, 0.5046, 0.1768, 0.5045, 0.1842, 0.5009, 0.1876, 0.5001, 0.176, 0.538, 0.176, 0.5334, 0.1767, 0.5311, 0.1716, 0.5352, 0.1668, 0.5069, 0.1717, 0.5046, 0.1768, 0.5001, 0.176, 0.5028, 0.1669, 0.5191, 0.1795, 0.5334, 0.1767, 0.5335, 0.1842, 0.5282, 0.1863, 0.5045, 0.1842, 0.5046, 0.1768, 0.5191, 0.1795, 0.5098, 0.1863, 0.5191, 0.1795, 0.519, 0.1656, 0.5311, 0.1716, 0.5334, 0.1767, 0.5069, 0.1717, 0.519, 0.1656, 0.5191, 0.1795, 0.5046, 0.1768, 0.5198, 0.2008, 0.5443, 0.1934, 0.5531, 0.2096, 0.5198, 0.2489, 0.4853, 0.2101, 0.494, 0.1934, 0.5198, 0.2008, 0.5198, 0.2489, 0.5443, 0.1934, 0.5484, 0.1736, 0.5616, 0.1678, 0.5531, 0.2096, 0.4764, 0.168, 0.4897, 0.1737, 0.494, 0.1934, 0.4853, 0.2101, 0.5484, 0.1736, 0.5381, 0.1584, 0.5595, 0.1493, 0.5616, 0.1678, 0.4784, 0.1494, 0.4999, 0.1584, 0.4897, 0.1737, 0.4764, 0.168, 0.5381, 0.1584, 0.532, 0.1277, 0.5556, 0.1217, 0.5595, 0.1493, 0.4822, 0.1218, 0.5058, 0.1277, 0.4999, 0.1584, 0.4784, 0.1494, 0.5831, 0.1085, 0.5961, 0.1334, 0.5595, 0.1493, 0.5556, 0.1217, 0.4784, 0.1494, 0.4414, 0.1336, 0.4545, 0.1085, 0.4822, 0.1218, 0.5961, 0.1334, 0.6012, 0.1479, 0.5616, 0.1678, 0.5595, 0.1493, 0.4764, 0.168, 0.4363, 0.1482, 0.4414, 0.1336, 0.4784, 0.1494, 0.6055, 0.1651, 0.5531, 0.2096, 0.5616, 0.1678, 0.6012, 0.1479, 0.4764, 0.168, 0.4853, 0.2101, 0.432, 0.1656, 0.4363, 0.1482, 0.531, 0.08743, 0.5189, 0.08518, 0.5189, 0.08387, 0.5289, 0.08496, 0.5189, 0.08387, 0.5189, 0.08518, 0.5068, 0.08742, 0.5089, 0.08495, 0.5312, 0.07383, 0.531, 0.08743, 0.5289, 0.08496, 0.529, 0.07543, 0.5089, 0.08495, 0.5068, 0.08742, 0.5066, 0.07381, 0.5088, 0.07542, 0.5255, 0.06897, 0.5312, 0.07383, 0.529, 0.07543, 0.5238, 0.07051, 0.5088, 0.07542, 0.5066, 0.07381, 0.5124, 0.06896, 0.5141, 0.0705, 0.5189, 0.0679, 0.5255, 0.06897, 0.5238, 0.07051, 0.5189, 0.06947, 0.5141, 0.0705, 0.5124, 0.06896, 0.5189, 0.0679, 0.5189, 0.06947, 0.5189, 0.06947, 0.5238, 0.07051, 0.5216, 0.07497, 0.5189, 0.07426, 0.5163, 0.07497, 0.5141, 0.0705, 0.5189, 0.06947, 0.5189, 0.07426, 0.5238, 0.07051, 0.529, 0.07543, 0.5242, 0.07669, 0.5216, 0.07497, 0.5136, 0.07668, 0.5088, 0.07542, 0.5141, 0.0705, 0.5163, 0.07497, 0.529, 0.07543, 0.5289, 0.08496, 0.5246, 0.07989, 0.5242, 0.07669, 0.5133, 0.07988, 0.5089, 0.08495, 0.5088, 0.07542, 0.5136, 0.07668, 0.5289, 0.08496, 0.5189, 0.08387, 0.5189, 0.07933, 0.5246, 0.07989, 0.5189, 0.07933, 0.5189, 0.08387, 0.5089, 0.08495, 0.5133, 0.07988, 0.5189, 0.07933, 0.5189, 0.07426, 0.5216, 0.07497, 0.5246, 0.07989, 0.5163, 0.07497, 0.5189, 0.07426, 0.5189, 0.07933, 0.5133, 0.07988, 0.5246, 0.07989, 0.5216, 0.07497, 0.5242, 0.07669, 0.5136, 0.07668, 0.5163, 0.07497, 0.5133, 0.07988, 0.5569, 0.2912, 0.5639, 0.272, 0.5718, 0.2773, 0.5684, 0.2929, 0.4681, 0.2786, 0.4759, 0.2731, 0.4834, 0.2922, 0.472, 0.2943, 0.5585, 0.3166, 0.5569, 0.2912, 0.5684, 0.2929, 0.5731, 0.3114, 0.472, 0.2943, 0.4834, 0.2922, 0.4826, 0.3178, 0.4678, 0.3131, 0.5773, 0.3402, 0.5585, 0.3166, 0.5731, 0.3114, 0.5849, 0.3277, 0.4678, 0.3131, 0.4826, 0.3178, 0.4646, 0.3422, 0.4565, 0.33, 0.5639, 0.272, 0.5729, 0.2586, 0.5807, 0.2666, 0.5718, 0.2773, 0.4587, 0.268, 0.4664, 0.2597, 0.4759, 0.2731, 0.4681, 0.2786, 0.5729, 0.2586, 0.614, 0.2427, 0.6117, 0.2557, 0.5807, 0.2666, 0.4271, 0.2577, 0.4245, 0.2445, 0.4664, 0.2597, 0.4587, 0.268, 0.614, 0.2427, 0.6392, 0.253, 0.6325, 0.2629, 0.6117, 0.2557, 0.4061, 0.2655, 0.3989, 0.2556, 0.4245, 0.2445, 0.4271, 0.2577, 0.6392, 0.253, 0.6641, 0.2779, 0.6537, 0.28, 0.6325, 0.2629, 0.3849, 0.2836, 0.3741, 0.2818, 0.3989, 0.2556, 0.4061, 0.2655, 0.6641, 0.2779, 0.6684, 0.298, 0.6561, 0.2976, 0.6537, 0.28, 0.383, 0.3019, 0.3703, 0.3026, 0.3741, 0.2818, 0.3849, 0.2836, 0.6684, 0.298, 0.6624, 0.3128, 0.6528, 0.3102, 0.6561, 0.2976, 0.3869, 0.3146, 0.3771, 0.3177, 0.3703, 0.3026, 0.383, 0.3019, 0.6624, 0.3128, 0.6345, 0.3323, 0.629, 0.3239, 0.6528, 0.3102, 0.4116, 0.3277, 0.4064, 0.3365, 0.3771, 0.3177, 0.3869, 0.3146, 0.6345, 0.3323, 0.6155, 0.342, 0.6144, 0.332, 0.629, 0.3239, 0.4267, 0.3354, 0.426, 0.3456, 0.4064, 0.3365, 0.4116, 0.3277, 0.6155, 0.342, 0.5998, 0.3448, 0.601, 0.3336, 0.6144, 0.332, 0.4403, 0.3365, 0.442, 0.3478, 0.426, 0.3456, 0.4267, 0.3354, 0.5998, 0.3448, 0.5773, 0.3402, 0.5849, 0.3277, 0.601, 0.3336, 0.4565, 0.33, 0.4646, 0.3422, 0.442, 0.3478, 0.4403, 0.3365, 0.601, 0.3336, 0.5849, 0.3277, 0.5906, 0.3215, 0.6018, 0.3285, 0.4504, 0.3239, 0.4565, 0.33, 0.4403, 0.3365, 0.4394, 0.3313, 0.6144, 0.332, 0.601, 0.3336, 0.6018, 0.3285, 0.6133, 0.3271, 0.4394, 0.3313, 0.4403, 0.3365, 0.4267, 0.3354, 0.4276, 0.3304, 0.629, 0.3239, 0.6144, 0.332, 0.6133, 0.3271, 0.6269, 0.3205, 0.4276, 0.3304, 0.4267, 0.3354, 0.4116, 0.3277, 0.4136, 0.3242, 0.6528, 0.3102, 0.629, 0.3239, 0.6269, 0.3205, 0.6462, 0.3064, 0.4136, 0.3242, 0.4116, 0.3277, 0.3869, 0.3146, 0.3934, 0.3105, 0.6561, 0.2976, 0.6528, 0.3102, 0.6462, 0.3064, 0.6495, 0.2962, 0.3934, 0.3105, 0.3869, 0.3146, 0.383, 0.3019, 0.3897, 0.3002, 0.6537, 0.28, 0.6561, 0.2976, 0.6495, 0.2962, 0.6478, 0.2835, 0.3897, 0.3002, 0.383, 0.3019, 0.3849, 0.2836, 0.391, 0.2871, 0.6325, 0.2629, 0.6537, 0.28, 0.6478, 0.2835, 0.6298, 0.2673, 0.391, 0.2871, 0.3849, 0.2836, 0.4061, 0.2655, 0.4089, 0.27, 0.6117, 0.2557, 0.6325, 0.2629, 0.6298, 0.2673, 0.6126, 0.2616, 0.4089, 0.27, 0.4061, 0.2655, 0.4271, 0.2577, 0.4263, 0.2637, 0.5807, 0.2666, 0.6117, 0.2557, 0.6126, 0.2616, 0.5852, 0.271, 0.4263, 0.2637, 0.4271, 0.2577, 0.4587, 0.268, 0.4544, 0.2726, 0.5718, 0.2773, 0.5807, 0.2666, 0.5852, 0.271, 0.5781, 0.2819, 0.4544, 0.2726, 0.4587, 0.268, 0.4681, 0.2786, 0.4618, 0.2834, 0.5849, 0.3277, 0.5731, 0.3114, 0.5795, 0.3093, 0.5906, 0.3215, 0.4612, 0.3112, 0.4678, 0.3131, 0.4565, 0.33, 0.4504, 0.3239, 0.5731, 0.3114, 0.5684, 0.2929, 0.5775, 0.2938, 0.5795, 0.3093, 0.4628, 0.2954, 0.472, 0.2943, 0.4678, 0.3131, 0.4612, 0.3112, 0.5684, 0.2929, 0.5718, 0.2773, 0.5781, 0.2819, 0.5775, 0.2938, 0.4618, 0.2834, 0.4681, 0.2786, 0.472, 0.2943, 0.4628, 0.2954, 0.5219, 0.386, 0.5531, 0.3905, 0.5532, 0.4331, 0.523, 0.4336, 0.4928, 0.4345, 0.4909, 0.3919, 0.5219, 0.386, 0.523, 0.4336, 0.5531, 0.3905, 0.6048, 0.3978, 0.6098, 0.4315, 0.5532, 0.4331, 0.4359, 0.4357, 0.4393, 0.4015, 0.4909, 0.3919, 0.4928, 0.4345, 0.6048, 0.3978, 0.6268, 0.3958, 0.6482, 0.4193, 0.6098, 0.4315, 0.3965, 0.4254, 0.4169, 0.4006, 0.4393, 0.4015, 0.4359, 0.4357, 0.6268, 0.3958, 0.6628, 0.3725, 0.6921, 0.3883, 0.6482, 0.4193, 0.3503, 0.3962, 0.3793, 0.3787, 0.4169, 0.4006, 0.3965, 0.4254, 0.6628, 0.3725, 0.6974, 0.3327, 0.7263, 0.3418, 0.6921, 0.3883, 0.3128, 0.3506, 0.342, 0.3397, 0.3793, 0.3787, 0.3503, 0.3962, 0.6974, 0.3327, 0.7073, 0.3101, 0.7359, 0.3121, 0.7263, 0.3418, 0.3011, 0.3206, 0.3307, 0.3169, 0.342, 0.3397, 0.3128, 0.3506, 0.7073, 0.3101, 0.7153, 0.2654, 0.7299, 0.2564, 0.7359, 0.3121, 0.3049, 0.2611, 0.3205, 0.2703, 0.3307, 0.3169, 0.3011, 0.3206, 0.7153, 0.2654, 0.6764, 0.2332, 0.6982, 0.2169, 0.7299, 0.2564, 0.3374, 0.2192, 0.3603, 0.2359, 0.3205, 0.2703, 0.3049, 0.2611, 0.6764, 0.2332, 0.6474, 0.2005, 0.6631, 0.1907, 0.6982, 0.2169, 0.3735, 0.1919, 0.3897, 0.2019, 0.3603, 0.2359, 0.3374, 0.2192, 0.6269, 0.01561, 0.6494, 0.02238, 0.6605, 0.07608, 0.6214, 0.04809, 0.3768, 0.0753, 0.3888, 0.02159, 0.4113, 0.01513, 0.4164, 0.04763, 0.5675, 0.000144, 0.6269, 0.01561, 0.6214, 0.04809, 0.5772, 0.0328, 0.4164, 0.04763, 0.4113, 0.01513, 0.4706, 0.000144, 0.4608, 0.03266, 0.5189, 0.02489, 0.5675, 0.000144, 0.5772, 0.0328, 0.5474, 0.04172, 0.4608, 0.03266, 0.4706, 0.000144, 0.5189, 0.02489, 0.4905, 0.04167, 0.5403, 0.05381, 0.5189, 0.05029, 0.5189, 0.02489, 0.5474, 0.04172, 0.5189, 0.02489, 0.5189, 0.05029, 0.4976, 0.05377, 0.4905, 0.04167, 0.5519, 0.05834, 0.5403, 0.05381, 0.5474, 0.04172, 0.5581, 0.05387, 0.4905, 0.04167, 0.4976, 0.05377, 0.486, 0.05827, 0.4798, 0.05378, 0.5551, 0.0619, 0.5519, 0.05834, 0.5581, 0.05387, 0.577, 0.058, 0.4798, 0.05378, 0.486, 0.05827, 0.4828, 0.06183, 0.4609, 0.05785, 0.5638, 0.07659, 0.5551, 0.0619, 0.577, 0.058, 0.6117, 0.07827, 0.4609, 0.05785, 0.4828, 0.06183, 0.474, 0.07651, 0.4259, 0.07799, 0.577, 0.058, 0.5772, 0.0328, 0.6214, 0.04809, 0.6117, 0.07827, 0.4164, 0.04763, 0.4608, 0.03266, 0.4609, 0.05785, 0.4259, 0.07799, 0.577, 0.058, 0.5581, 0.05387, 0.5474, 0.04172, 0.5772, 0.0328, 0.4905, 0.04167, 0.4798, 0.05378, 0.4609, 0.05785, 0.4608, 0.03266, 0.6267, 0.1114, 0.6117, 0.07827, 0.6214, 0.04809, 0.6605, 0.07608, 0.4164, 0.04763, 0.4259, 0.07799, 0.4106, 0.1112, 0.3768, 0.0753, 0.5831, 0.1085, 0.5638, 0.07659, 0.6117, 0.07827, 0.6267, 0.1114, 0.4259, 0.07799, 0.474, 0.07651, 0.4545, 0.1085, 0.4106, 0.1112, 0.5961, 0.1334, 0.6295, 0.1305, 0.6235, 0.1468, 0.6012, 0.1479, 0.4137, 0.1472, 0.4076, 0.1306, 0.4414, 0.1336, 0.4363, 0.1482, 0.5831, 0.1085, 0.6267, 0.1114, 0.6295, 0.1305, 0.5961, 0.1334, 0.4076, 0.1306, 0.4106, 0.1112, 0.4545, 0.1085, 0.4414, 0.1336, 0.6055, 0.1651, 0.6012, 0.1479, 0.6235, 0.1468, 0.6193, 0.1598, 0.4137, 0.1472, 0.4363, 0.1482, 0.432, 0.1656, 0.418, 0.1604, 0.6055, 0.1651, 0.6193, 0.1598, 0.6631, 0.1907, 0.6474, 0.2005, 0.3735, 0.1919, 0.418, 0.1604, 0.432, 0.1656, 0.3897, 0.2019, 0.9459, 0.07957, 0.8862, 0.1218, 0.8491, 0.09973, 0.8918, 0.03692, 0.1831, 0.09213, 0.1413, 0.1125, 0.07896, 0.06072, 0.1423, 0.02147, 0.8918, 0.03692, 0.8491, 0.09973, 0.7885, 0.08083, 0.8056, 0.01079, 0.2464, 0.07651, 0.1831, 0.09213, 0.1423, 0.02147, 0.2326, 0.003484, 0.8056, 0.01079, 0.7885, 0.08083, 0.687, 0.0772, 0.6724, 0.0222, 0.3499, 0.07596, 0.2464, 0.07651, 0.2326, 0.003484, 0.366, 0.02099, 0.6724, 0.0222, 0.687, 0.0772, 0.6605, 0.07608, 0.6494, 0.02238, 0.3768, 0.0753, 0.3499, 0.07596, 0.366, 0.02099, 0.3888, 0.02159, 0.6267, 0.1114, 0.6605, 0.07608, 0.687, 0.0772, 0.6295, 0.1305, 0.3499, 0.07596, 0.3768, 0.0753, 0.4106, 0.1112, 0.4076, 0.1306, 0.7299, 0.2564, 0.6982, 0.2169, 0.7602, 0.1932, 0.789, 0.2333, 0.2716, 0.1939, 0.3374, 0.2192, 0.3049, 0.2611, 0.2413, 0.237, 0.9945, 0.1677, 0.9091, 0.1833, 0.8862, 0.1218, 0.9459, 0.07957, 0.1413, 0.1125, 0.1079, 0.1791, 0.01183, 0.1554, 0.07896, 0.06072, 0.9117, 0.4024, 0.8629, 0.3386, 0.8941, 0.3019, 0.9629, 0.3448, 0.1238, 0.3155, 0.1606, 0.3568, 0.1064, 0.4327, 0.04397, 0.367, 0.9629, 0.3448, 0.8941, 0.3019, 0.9154, 0.2598, 0.9999, 0.2546, 0.09896, 0.267, 0.1238, 0.3155, 0.04397, 0.367, 0.000144, 0.2591, 0.9999, 0.2546, 0.9154, 0.2598, 0.9091, 0.1833, 0.9945, 0.1677, 0.1079, 0.1791, 0.09896, 0.267, 0.000144, 0.2591, 0.01183, 0.1554, 0.7495, 0.3347, 0.7359, 0.3121, 0.7663, 0.3008, 0.7892, 0.3137, 0.2674, 0.3101, 0.3011, 0.3206, 0.2882, 0.3465, 0.243, 0.3256, 0.7892, 0.3137, 0.7663, 0.3008, 0.8153, 0.2764, 0.8462, 0.2934, 0.2131, 0.2852, 0.2674, 0.3101, 0.243, 0.3256, 0.1785, 0.305, 0.8462, 0.2934, 0.8153, 0.2764, 0.845, 0.2564, 0.8735, 0.2659, 0.1797, 0.2633, 0.2131, 0.2852, 0.1785, 0.305, 0.1471, 0.2743, 0.8735, 0.2659, 0.845, 0.2564, 0.8591, 0.2282, 0.887, 0.2338, 0.1628, 0.2317, 0.1797, 0.2633, 0.1471, 0.2743, 0.1315, 0.2376, 0.8424, 0.1952, 0.875, 0.1847, 0.887, 0.2338, 0.8591, 0.2282, 0.1315, 0.2376, 0.1452, 0.1827, 0.1768, 0.1962, 0.1628, 0.2317, 0.9091, 0.1833, 0.9154, 0.2598, 0.887, 0.2338, 0.875, 0.1847, 0.1315, 0.2376, 0.09896, 0.267, 0.1079, 0.1791, 0.1452, 0.1827, 0.9154, 0.2598, 0.8941, 0.3019, 0.8735, 0.2659, 0.887, 0.2338, 0.1471, 0.2743, 0.1238, 0.3155, 0.09896, 0.267, 0.1315, 0.2376, 0.8941, 0.3019, 0.8629, 0.3386, 0.8462, 0.2934, 0.8735, 0.2659, 0.1785, 0.305, 0.1606, 0.3568, 0.1238, 0.3155, 0.1471, 0.2743, 0.8629, 0.3386, 0.7943, 0.3641, 0.7892, 0.3137, 0.8462, 0.2934, 0.243, 0.3256, 0.2398, 0.3826, 0.1606, 0.3568, 0.1785, 0.305, 0.7702, 0.3795, 0.7495, 0.3347, 0.7892, 0.3137, 0.7943, 0.3641, 0.243, 0.3256, 0.2882, 0.3465, 0.2681, 0.3987, 0.2398, 0.3826, 0.8455, 0.45, 0.7943, 0.3641, 0.8629, 0.3386, 0.9117, 0.4024, 0.1606, 0.3568, 0.2398, 0.3826, 0.1853, 0.4841, 0.1064, 0.4327, 0.8159, 0.4454, 0.7706, 0.4443, 0.7557, 0.4186, 0.7702, 0.3795, 0.287, 0.4429, 0.2714, 0.4733, 0.2193, 0.4772, 0.2681, 0.3987, 0.8159, 0.4454, 0.7702, 0.3795, 0.7943, 0.3641, 0.8455, 0.45, 0.2398, 0.3826, 0.2681, 0.3987, 0.2193, 0.4772, 0.1853, 0.4841, 0.8198, 0.4681, 0.8159, 0.4454, 0.8455, 0.45, 0.1853, 0.4841, 0.2193, 0.4772, 0.2159, 0.5036, 0.7359, 0.3121, 0.7299, 0.2564, 0.789, 0.2333, 0.7663, 0.3008, 0.2413, 0.237, 0.3049, 0.2611, 0.3011, 0.3206, 0.2674, 0.3101, 0.789, 0.2333, 0.8096, 0.2339, 0.8153, 0.2764, 0.7663, 0.3008, 0.2131, 0.2852, 0.2192, 0.2374, 0.2413, 0.237, 0.2674, 0.3101, 0.8096, 0.2339, 0.8293, 0.2196, 0.845, 0.2564, 0.8153, 0.2764, 0.1797, 0.2633, 0.1991, 0.2225, 0.2192, 0.2374, 0.2131, 0.2852, 0.8424, 0.1952, 0.8591, 0.2282, 0.845, 0.2564, 0.8293, 0.2196, 0.1797, 0.2633, 0.1628, 0.2317, 0.1768, 0.1962, 0.1991, 0.2225, 0.687, 0.0772, 0.7885, 0.08083, 0.7865, 0.1176, 0.7155, 0.1397, 0.2467, 0.1148, 0.2464, 0.07651, 0.3499, 0.07596, 0.3195, 0.1394, 0.7602, 0.1932, 0.7155, 0.1397, 0.7865, 0.1176, 0.7855, 0.1523, 0.2467, 0.1148, 0.3195, 0.1394, 0.2716, 0.1939, 0.246, 0.151, 0.6982, 0.2169, 0.6631, 0.1907, 0.7155, 0.1397, 0.7602, 0.1932, 0.3195, 0.1394, 0.3735, 0.1919, 0.3374, 0.2192, 0.2716, 0.1939, 0.6631, 0.1907, 0.6235, 0.1468, 0.6295, 0.1305, 0.7155, 0.1397, 0.4076, 0.1306, 0.4137, 0.1472, 0.3735, 0.1919, 0.3195, 0.1394, 0.6295, 0.1305, 0.687, 0.0772, 0.7155, 0.1397, 0.3195, 0.1394, 0.3499, 0.07596, 0.4076, 0.1306, 0.6631, 0.1907, 0.6193, 0.1598, 0.6235, 0.1468, 0.4137, 0.1472, 0.418, 0.1604, 0.3735, 0.1919, 0.8424, 0.1952, 0.8374, 0.1564, 0.8582, 0.1378, 0.875, 0.1847, 0.1717, 0.1323, 0.1966, 0.1552, 0.1768, 0.1962, 0.1452, 0.1827, 0.9091, 0.1833, 0.875, 0.1847, 0.8582, 0.1378, 0.8862, 0.1218, 0.1717, 0.1323, 0.1452, 0.1827, 0.1079, 0.1791, 0.1413, 0.1125, 0.7855, 0.1523, 0.7865, 0.1176, 0.8582, 0.1378, 0.8374, 0.1564, 0.1717, 0.1323, 0.2467, 0.1148, 0.246, 0.151, 0.1966, 0.1552, 0.7885, 0.08083, 0.8491, 0.09973, 0.8582, 0.1378, 0.7865, 0.1176, 0.1717, 0.1323, 0.1831, 0.09213, 0.2464, 0.07651, 0.2467, 0.1148, 0.8862, 0.1218, 0.8582, 0.1378, 0.8491, 0.09973, 0.1831, 0.09213, 0.1717, 0.1323, 0.1413, 0.1125, 0.5062, 0.9049, 0.4324, 0.8949, 0.4388, 0.8702, 0.4911, 0.8817, 0.3159, 0.8682, 0.3216, 0.8932, 0.2472, 0.9012, 0.263, 0.8783, 0.5062, 0.9049, 0.4911, 0.8817, 0.5728, 0.8605, 0.6048, 0.8799, 0.1815, 0.8547, 0.263, 0.8783, 0.2472, 0.9012, 0.1487, 0.8733, 0.6048, 0.8799, 0.5728, 0.8605, 0.5864, 0.794, 0.62, 0.7916, 0.1697, 0.7875, 0.1815, 0.8547, 0.1487, 0.8733, 0.1361, 0.7841, 0.62, 0.7916, 0.5864, 0.794, 0.549, 0.7464, 0.5638, 0.7392, 0.2087, 0.7409, 0.1697, 0.7875, 0.1361, 0.7841, 0.1941, 0.7332, 0.5638, 0.7392, 0.549, 0.7464, 0.5003, 0.7117, 0.5083, 0.6977, 0.2584, 0.7075, 0.2087, 0.7409, 0.1941, 0.7332, 0.2508, 0.6932, 0.5083, 0.6977, 0.5003, 0.7117, 0.4386, 0.6807, 0.4348, 0.6589, 0.321, 0.678, 0.2584, 0.7075, 0.2508, 0.6932, 0.3253, 0.6562, 0.5003, 0.7117, 0.5057, 0.7309, 0.453, 0.7, 0.4386, 0.6807, 0.3061, 0.697, 0.2525, 0.7266, 0.2584, 0.7075, 0.321, 0.678, 0.549, 0.7464, 0.5429, 0.7558, 0.5057, 0.7309, 0.5003, 0.7117, 0.2525, 0.7266, 0.2146, 0.7504, 0.2087, 0.7409, 0.2584, 0.7075, 0.5864, 0.794, 0.5681, 0.7874, 0.5429, 0.7558, 0.549, 0.7464, 0.2146, 0.7504, 0.1883, 0.7814, 0.1697, 0.7875, 0.2087, 0.7409, 0.5728, 0.8605, 0.5555, 0.8264, 0.5681, 0.7874, 0.5864, 0.794, 0.1883, 0.7814, 0.1998, 0.8209, 0.1815, 0.8547, 0.1697, 0.7875, 0.4911, 0.8817, 0.5012, 0.8444, 0.5555, 0.8264, 0.5728, 0.8605, 0.1998, 0.8209, 0.2538, 0.8405, 0.263, 0.8783, 0.1815, 0.8547, 0.4911, 0.8817, 0.4388, 0.8702, 0.4578, 0.84, 0.5012, 0.8444, 0.2976, 0.8374, 0.3159, 0.8682, 0.263, 0.8783, 0.2538, 0.8405, 0.7602, 0.1932, 0.7855, 0.1523, 0.796, 0.177, 0.7832, 0.1874, 0.2336, 0.1756, 0.246, 0.151, 0.2716, 0.1939, 0.247, 0.1871, 0.391, 0.6119, 0.4348, 0.6589, 0.4386, 0.6807, 0.3948, 0.6861, 0.321, 0.678, 0.3253, 0.6562, 0.3699, 0.6102, 0.3648, 0.6844, 0.789, 0.2333, 0.7602, 0.1932, 0.7832, 0.1874, 0.8096, 0.2339, 0.247, 0.1871, 0.2716, 0.1939, 0.2413, 0.237, 0.2192, 0.2374, 0.3917, 0.8621, 0.4016, 0.8415, 0.4388, 0.8702, 0.4324, 0.8949, 0.3159, 0.8682, 0.354, 0.8403, 0.3634, 0.8613, 0.3216, 0.8932, 0.4386, 0.6807, 0.453, 0.7, 0.435, 0.7183, 0.3948, 0.6861, 0.3237, 0.7157, 0.3061, 0.697, 0.321, 0.678, 0.3648, 0.6844, 0.4337, 0.7297, 0.3847, 0.7103, 0.3948, 0.6861, 0.435, 0.7183, 0.3648, 0.6844, 0.3744, 0.709, 0.3247, 0.7272, 0.3237, 0.7157, 0.411, 0.7477, 0.3847, 0.7103, 0.4337, 0.7297, 0.4278, 0.7428, 0.3247, 0.7272, 0.3744, 0.709, 0.347, 0.7458, 0.3303, 0.7405, 0.4181, 0.7849, 0.3847, 0.7954, 0.3847, 0.7103, 0.411, 0.7477, 0.3744, 0.709, 0.3723, 0.7945, 0.339, 0.7831, 0.347, 0.7458, 0.4016, 0.8415, 0.3847, 0.7954, 0.4181, 0.7849, 0.4313, 0.8175, 0.339, 0.7831, 0.3723, 0.7945, 0.354, 0.8403, 0.3248, 0.8155, 0.4388, 0.8702, 0.4016, 0.8415, 0.4313, 0.8175, 0.4578, 0.84, 0.3248, 0.8155, 0.354, 0.8403, 0.3159, 0.8682, 0.2976, 0.8374, 0.8096, 0.2339, 0.8163, 0.2031, 0.8251, 0.2098, 0.8293, 0.2196, 0.1998, 0.2148, 0.2098, 0.2062, 0.2192, 0.2374, 0.1991, 0.2225, 0.8096, 0.2339, 0.7832, 0.1874, 0.8022, 0.1846, 0.8163, 0.2031, 0.2265, 0.1831, 0.247, 0.1871, 0.2192, 0.2374, 0.2098, 0.2062, 0.7832, 0.1874, 0.796, 0.177, 0.8022, 0.1846, 0.2265, 0.1831, 0.2336, 0.1756, 0.247, 0.1871, 0.4578, 0.84, 0.4313, 0.8175, 0.4485, 0.8046, 0.4734, 0.8247, 0.3079, 0.802, 0.3248, 0.8155, 0.2976, 0.8374, 0.2824, 0.8215, 0.4313, 0.8175, 0.4181, 0.7849, 0.4359, 0.7796, 0.4485, 0.8046, 0.3212, 0.7772, 0.339, 0.7831, 0.3248, 0.8155, 0.3079, 0.802, 0.4181, 0.7849, 0.411, 0.7477, 0.4237, 0.7542, 0.4359, 0.7796, 0.3341, 0.752, 0.347, 0.7458, 0.339, 0.7831, 0.3212, 0.7772, 0.411, 0.7477, 0.4278, 0.7428, 0.4379, 0.7498, 0.4237, 0.7542, 0.3199, 0.7473, 0.3303, 0.7405, 0.347, 0.7458, 0.3341, 0.752, 0.4278, 0.7428, 0.4337, 0.7297, 0.4454, 0.732, 0.4379, 0.7498, 0.3129, 0.7292, 0.3247, 0.7272, 0.3303, 0.7405, 0.3199, 0.7473, 0.4337, 0.7297, 0.435, 0.7183, 0.441, 0.7244, 0.4454, 0.732, 0.3175, 0.7217, 0.3237, 0.7157, 0.3247, 0.7272, 0.3129, 0.7292, 0.435, 0.7183, 0.453, 0.7, 0.4553, 0.7137, 0.441, 0.7244, 0.3035, 0.7107, 0.3061, 0.697, 0.3237, 0.7157, 0.3175, 0.7217, 0.5012, 0.8444, 0.4578, 0.84, 0.4734, 0.8247, 0.5125, 0.8288, 0.2824, 0.8215, 0.2976, 0.8374, 0.2538, 0.8405, 0.243, 0.8246, 0.5555, 0.8264, 0.5012, 0.8444, 0.5125, 0.8288, 0.5509, 0.8118, 0.243, 0.8246, 0.2538, 0.8405, 0.1998, 0.8209, 0.2048, 0.8064, 0.5681, 0.7874, 0.5555, 0.8264, 0.5509, 0.8118, 0.5521, 0.7877, 0.2048, 0.8064, 0.1998, 0.8209, 0.1883, 0.7814, 0.2043, 0.7822, 0.5429, 0.7558, 0.5681, 0.7874, 0.5521, 0.7877, 0.5394, 0.7645, 0.2043, 0.7822, 0.1883, 0.7814, 0.2146, 0.7504, 0.2178, 0.7593, 0.5057, 0.7309, 0.5429, 0.7558, 0.5394, 0.7645, 0.5084, 0.7431, 0.2178, 0.7593, 0.2146, 0.7504, 0.2525, 0.7266, 0.2494, 0.7387, 0.453, 0.7, 0.5057, 0.7309, 0.5084, 0.7431, 0.4553, 0.7137, 0.2494, 0.7387, 0.2525, 0.7266, 0.3061, 0.697, 0.3035, 0.7107, 0.4379, 0.7498, 0.4454, 0.732, 0.4708, 0.7484, 0.4548, 0.7617, 0.287, 0.745, 0.3129, 0.7292, 0.3199, 0.7473, 0.3027, 0.7587, 0.4548, 0.7617, 0.4708, 0.7484, 0.4889, 0.7705, 0.4754, 0.7839, 0.2683, 0.7667, 0.287, 0.745, 0.3027, 0.7587, 0.2814, 0.7805, 0.4754, 0.7839, 0.4889, 0.7705, 0.5037, 0.7876, 0.4945, 0.8025, 0.253, 0.7834, 0.2683, 0.7667, 0.2814, 0.7805, 0.2618, 0.7986, 0.4945, 0.8025, 0.5037, 0.7876, 0.5186, 0.7916, 0.5168, 0.8073, 0.2379, 0.787, 0.253, 0.7834, 0.2618, 0.7986, 0.2392, 0.8029, 0.5125, 0.8288, 0.4734, 0.8247, 0.4945, 0.8025, 0.5168, 0.8073, 0.2618, 0.7986, 0.2824, 0.8215, 0.243, 0.8246, 0.2392, 0.8029, 0.4485, 0.8046, 0.4754, 0.7839, 0.4945, 0.8025, 0.4734, 0.8247, 0.2618, 0.7986, 0.2814, 0.7805, 0.3079, 0.802, 0.2824, 0.8215, 0.4485, 0.8046, 0.4359, 0.7796, 0.4548, 0.7617, 0.4754, 0.7839, 0.3027, 0.7587, 0.3212, 0.7772, 0.3079, 0.802, 0.2814, 0.7805, 0.4379, 0.7498, 0.4548, 0.7617, 0.4359, 0.7796, 0.4237, 0.7542, 0.3212, 0.7772, 0.3027, 0.7587, 0.3199, 0.7473, 0.3341, 0.752, 0.441, 0.7244, 0.4553, 0.7137, 0.4708, 0.7484, 0.4454, 0.732, 0.287, 0.745, 0.3035, 0.7107, 0.3175, 0.7217, 0.3129, 0.7292, 0.5084, 0.7431, 0.4889, 0.7705, 0.4708, 0.7484, 0.4553, 0.7137, 0.287, 0.745, 0.2683, 0.7667, 0.2494, 0.7387, 0.3035, 0.7107, 0.5394, 0.7645, 0.5037, 0.7876, 0.4889, 0.7705, 0.5084, 0.7431, 0.2683, 0.7667, 0.253, 0.7834, 0.2178, 0.7593, 0.2494, 0.7387, 0.5521, 0.7877, 0.5186, 0.7916, 0.5037, 0.7876, 0.5394, 0.7645, 0.253, 0.7834, 0.2379, 0.787, 0.2043, 0.7822, 0.2178, 0.7593, 0.5509, 0.8118, 0.5168, 0.8073, 0.5186, 0.7916, 0.5521, 0.7877, 0.2379, 0.787, 0.2392, 0.8029, 0.2048, 0.8064, 0.2043, 0.7822, 0.5125, 0.8288, 0.5168, 0.8073, 0.5509, 0.8118, 0.2048, 0.8064, 0.2392, 0.8029, 0.243, 0.8246, 0.5083, 0.6977, 0.4348, 0.6589, 0.4841, 0.6288, 0.5434, 0.6835, 0.2769, 0.6251, 0.3253, 0.6562, 0.2508, 0.6932, 0.2161, 0.6781, 0.5638, 0.7392, 0.5083, 0.6977, 0.5434, 0.6835, 0.5811, 0.7269, 0.2161, 0.6781, 0.2508, 0.6932, 0.1941, 0.7332, 0.1772, 0.7204, 0.62, 0.7916, 0.5638, 0.7392, 0.5811, 0.7269, 0.6167, 0.76, 0.1772, 0.7204, 0.1941, 0.7332, 0.1361, 0.7841, 0.1404, 0.7524, 0.7075, 0.7599, 0.62, 0.7916, 0.6167, 0.76, 0.6606, 0.7412, 0.1404, 0.7524, 0.1361, 0.7841, 0.04953, 0.7488, 0.09704, 0.7321, 0.7455, 0.6521, 0.7075, 0.7599, 0.6606, 0.7412, 0.6773, 0.6704, 0.09704, 0.7321, 0.04953, 0.7488, 0.01941, 0.6397, 0.08356, 0.662, 0.7408, 0.5724, 0.7455, 0.6521, 0.6773, 0.6704, 0.6714, 0.5927, 0.08356, 0.662, 0.01941, 0.6397, 0.03366, 0.5644, 0.09282, 0.5899, 0.6773, 0.6704, 0.5434, 0.6835, 0.4841, 0.6288, 0.6714, 0.5927, 0.2769, 0.6251, 0.2161, 0.6781, 0.08356, 0.662, 0.09282, 0.5899, 0.6773, 0.6704, 0.6606, 0.7412, 0.5811, 0.7269, 0.5434, 0.6835, 0.1772, 0.7204, 0.09704, 0.7321, 0.08356, 0.662, 0.2161, 0.6781, 0.6606, 0.7412, 0.6167, 0.76, 0.5811, 0.7269, 0.1772, 0.7204, 0.1404, 0.7524, 0.09704, 0.7321, 0.8424, 0.1952, 0.8293, 0.2196, 0.8346, 0.2069, 0.8347, 0.207, 0.03366, 0.5644, 0.05122, 0.5227, 0.145, 0.5626, 0.09282, 0.5899, 0.6204, 0.5657, 0.6714, 0.5927, 0.4841, 0.6288, 0.4981, 0.5523, 0.2769, 0.6251, 0.09282, 0.5899, 0.145, 0.5626, 0.2642, 0.5501, 0.391, 0.6119, 0.4981, 0.5523, 0.4841, 0.6288, 0.4348, 0.6589, 0.2769, 0.6251, 0.2642, 0.5501, 0.3699, 0.6102, 0.3253, 0.6562])
me_suzanne.use_remesh_fix_poles = True
me_suzanne.use_remesh_preserve_attributes = False
me_suzanne.update()
me_plane_003 = bpy.data.meshes.new('Plane.003')
me_plane_003.from_pydata([(-1.0, -1.0, 0.0), (1.0, -1.0, 0.0), (-1.0, 1.0, 0.0), (1.0, 1.0, 0.0)], [], [(0, 1, 3, 2)])
_uv = me_plane_003.uv_layers.new(name='UVMap')
_uv.uv.foreach_set('vector', [0.0, 0.0, 1.0, 0.0, 1.0, 1.0, 0.0, 1.0])
me_plane_003.use_remesh_fix_poles = True
me_plane_003.use_remesh_preserve_attributes = False
me_plane_003.update()
me_plane_004 = bpy.data.meshes.new('Plane.004')
me_plane_004.from_pydata([(-1.0, -1.0, 0.0), (1.0, -1.0, 0.0), (-1.0, 1.0, 0.0), (1.0, 1.0, 0.0)], [], [(0, 1, 3, 2)])
_uv = me_plane_004.uv_layers.new(name='UVMap')
_uv.uv.foreach_set('vector', [0.0, 0.0, 1.0, 0.0, 1.0, 1.0, 0.0, 1.0])
me_plane_004.use_remesh_fix_poles = True
me_plane_004.use_remesh_preserve_attributes = False
me_plane_004.update()
me_plane_005 = bpy.data.meshes.new('Plane.005')
me_plane_005.from_pydata([(-1.0, -1.0, 0.0), (1.0, -1.0, 0.0), (-1.0, 1.0, 0.0), (1.0, 1.0, 0.0)], [], [(0, 1, 3, 2)])
_uv = me_plane_005.uv_layers.new(name='UVMap')
_uv.uv.foreach_set('vector', [0.0, 0.0, 1.0, 0.0, 1.0, 1.0, 0.0, 1.0])
me_plane_005.use_remesh_fix_poles = True
me_plane_005.use_remesh_preserve_attributes = False
me_plane_005.update()
me_plane_006 = bpy.data.meshes.new('Plane.006')
me_plane_006.from_pydata([(-1.0, -1.0, 0.0), (1.0, -1.0, 0.0), (-1.0, 1.0, 0.0), (1.0, 1.0, 0.0)], [], [(0, 1, 3, 2)])
_uv = me_plane_006.uv_layers.new(name='UVMap')
_uv.uv.foreach_set('vector', [0.0, 0.0, 1.0, 0.0, 1.0, 1.0, 0.0, 1.0])
me_plane_006.use_remesh_fix_poles = True
me_plane_006.use_remesh_preserve_attributes = False
me_plane_006.update()
me_plane_007 = bpy.data.meshes.new('Plane.007')
me_plane_007.from_pydata([(-1.0, -1.0, 0.0), (1.0, -1.0, 0.0), (-1.0, 1.0, 0.0), (1.0, 1.0, 0.0)], [], [(0, 1, 3, 2)])
_uv = me_plane_007.uv_layers.new(name='UVMap')
_uv.uv.foreach_set('vector', [0.0, 0.0, 1.0, 0.0, 1.0, 1.0, 0.0, 1.0])
me_plane_007.use_remesh_fix_poles = True
me_plane_007.use_remesh_preserve_attributes = False
me_plane_007.update()

# ---- objects
ob_camera = bpy.data.objects.new('Camera', cam_camera)
ob_suzanne = bpy.data.objects.new('Suzanne', me_suzanne)
ob_plane = bpy.data.objects.new('Plane', me_plane_003)
ob_plane_001 = bpy.data.objects.new('Plane.001', me_plane_004)
ob_plane_002 = bpy.data.objects.new('Plane.002', me_plane_005)
ob_plane_003 = bpy.data.objects.new('Plane.003', me_plane_006)
ob_plane_004 = bpy.data.objects.new('Plane.004', me_plane_007)

# ---- transforms, parenting, visibility, modifiers, constraints
ob_camera.location = (0.0, -2.0, 0.0)
ob_camera.rotation_euler = (1.571, 0.0, 0.0)
ob_camera.lock_rotations_4d = False
ob_camera.empty_display_type = 'ARROWS'
ob_camera.color = (0.0, 0.0, 0.0, 0.0)
ob_camera.display_type = 'WIRE'
ob_camera.lineart.crease_threshold = 0.0
ob_suzanne.location = (0.1294, 0.07203, 1.207)
ob_plane.location = (-0.05885, -0.1087, -0.2484)
ob_plane.rotation_euler = (3.142, 0.0, 0.0)
ob_plane.scale = (2.4, 2.4, 2.4)
ob_plane_001.location = (0.0, 2.0, 2.0)
ob_plane_001.rotation_euler = (1.571, -0.0, 0.0)
ob_plane_001.scale = (2.4, 2.4, 2.4)
ob_plane_002.location = (-2.344, 0.1872, 2.068)
ob_plane_002.rotation_euler = (4.712, 0.0, 1.571)
ob_plane_002.scale = (2.4, 2.4, 2.4)
ob_plane_003.location = (2.245, 0.02255, 2.031)
ob_plane_003.rotation_euler = (1.571, -0.0, 1.571)
ob_plane_003.scale = (2.4, 2.4, 2.4)
ob_plane_004.location = (-0.0227, 0.06298, 4.141)
ob_plane_004.scale = (2.4, 2.4, 2.4)

# ---- collection membership
col_collection.objects.link(ob_camera)
col_collection.objects.link(ob_suzanne)
col_collection.objects.link(ob_plane)
col_collection.objects.link(ob_plane_001)
col_collection.objects.link(ob_plane_002)
col_collection.objects.link(ob_plane_003)
col_collection.objects.link(ob_plane_004)

# ---- scene / render settings (as saved in the file)
scene.camera = ob_camera
scene.frame_start = 1; scene.frame_end = 250; scene.frame_set(1)
scene.render.engine = 'BLENDER_EEVEE_NEXT'
scene.cycles.sampling_pattern = 'TABULATED_SOBOL'
scene.cycles.use_light_tree = False
scene.view_settings.view_transform = 'Filmic'
bpy.context.view_layer.update()

# ---- added for rendering (the .blend has no usable light): sun
light_auto_sun = bpy.data.lights.new('AutoSun', 'SUN')
light_auto_sun.energy = 3.0
light_auto_sun.angle = 0.0523599
ob_auto_sun = bpy.data.objects.new('AutoSun', light_auto_sun)
scene.collection.objects.link(ob_auto_sun)
ob_auto_sun.rotation_euler = (0.872665, 0.174533, 0.523599)
bpy.context.view_layer.update()
